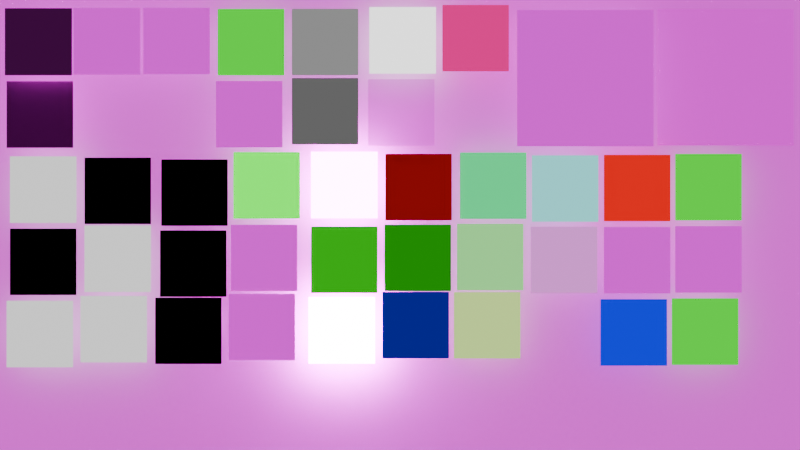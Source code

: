 # Source: PhotoSlide01_4.3.2.blend  (saved by Blender 4.3.34; exported with 4.5.12 LTS)
import bpy
from mathutils import Matrix  # noqa: F401  (used for matrix-valued properties, if any)

bpy.ops.wm.read_factory_settings(use_empty=True)
scene = bpy.context.scene
scene.name = 'Scene'

# ---- collections
col_collection = bpy.data.collections.new('Collection'); scene.collection.children.link(col_collection)

# ---- images (referenced by path relative to the original .blend; pixels are not part of the script)
import os
ASSET_DIR = os.environ.get("B2B_ASSET_DIR", "")  # directory of the original .blend (textures are referenced by path, not embedded)
HERE = os.path.dirname(os.path.abspath(__file__))  # packed textures are extracted next to this script under _unpacked/

def load_image(name, relpath, width, height, colorspace="sRGB"):
    """Load a texture the original file referenced (path relative to the .blend, or extracted next to this script)."""
    p = next((c for c in (os.path.join(HERE, relpath), os.path.join(ASSET_DIR, relpath)) if relpath and os.path.exists(c)), "")
    if p:
        img = bpy.data.images.load(p, check_existing=True)
        img.name = name
    else:  # same state as the original file: an image datablock whose file is absent (Cycles renders it pink)
        img = bpy.data.images.new(name, width, height)
        img.source = "FILE"
        img.filepath = "//" + (relpath or name)
    img.colorspace_settings.name = colorspace
    return img
img_cinematic_sub_bass_png = load_image('Cinematic-Sub-Bass.png', 'Cinematic-Sub-Bass.png', 1024, 1024, 'sRGB')
img_cinematic_sub_bass_png_001 = load_image('Cinematic-Sub-Bass.png.001', 'Cinematic-Sub-Bass.png', 1024, 1024, 'sRGB')
img_cinematic_sub_bass_png_002 = load_image('Cinematic-Sub-Bass.png.002', 'Cinematic-Sub-Bass.png', 1024, 1024, 'sRGB')
img_cinematic_sub_bass_png_003 = load_image('Cinematic-Sub-Bass.png.003', 'Cinematic-Sub-Bass.png', 1024, 1024, 'sRGB')
img_cinematic_sub_bass_png_004 = load_image('Cinematic-Sub-Bass.png.004', 'Cinematic-Sub-Bass.png', 1024, 1024, 'sRGB')
img_cinematic_sub_bass_png_005 = load_image('Cinematic-Sub-Bass.png.005', 'Cinematic-Sub-Bass.png', 1024, 1024, 'sRGB')
img_cinematic_sub_bass_png_006 = load_image('Cinematic-Sub-Bass.png.006', 'Cinematic-Sub-Bass.png', 1024, 1024, 'sRGB')
img_cinematic_sub_bass_png_007 = load_image('Cinematic-Sub-Bass.png.007', 'Cinematic-Sub-Bass.png', 1024, 1024, 'sRGB')
img_cinematic_sub_bass_png_008 = load_image('Cinematic-Sub-Bass.png.008', 'Cinematic-Sub-Bass.png', 1024, 1024, 'sRGB')
img_cinematic_sub_bass_png_009 = load_image('Cinematic-Sub-Bass.png.009', 'Cinematic-Sub-Bass.png', 1024, 1024, 'sRGB')
img_cinematic_sub_bass_png_010 = load_image('Cinematic-Sub-Bass.png.010', 'Cinematic-Sub-Bass.png', 1024, 1024, 'sRGB')
img_cinematic_sub_bass_png_011 = load_image('Cinematic-Sub-Bass.png.011', 'Cinematic-Sub-Bass.png', 1024, 1024, 'sRGB')
img_cinematic_sub_bass_png_012 = load_image('Cinematic-Sub-Bass.png.012', 'Cinematic-Sub-Bass.png', 1024, 1024, 'sRGB')
img_cinematic_sub_bass_png_013 = load_image('Cinematic-Sub-Bass.png.013', 'Cinematic-Sub-Bass.png', 1024, 1024, 'sRGB')
img_cinematic_sub_bass_png_014 = load_image('Cinematic-Sub-Bass.png.014', 'Cinematic-Sub-Bass.png', 1024, 1024, 'sRGB')
img_cinematic_sub_bass_png_015 = load_image('Cinematic-Sub-Bass.png.015', 'Cinematic-Sub-Bass.png', 1024, 1024, 'sRGB')
img_cinematic_sub_bass_png_016 = load_image('Cinematic-Sub-Bass.png.016', 'Cinematic-Sub-Bass.png', 1024, 1024, 'sRGB')
img_cinematic_sub_bass_png_017 = load_image('Cinematic-Sub-Bass.png.017', 'Cinematic-Sub-Bass.png', 1024, 1024, 'sRGB')
img_cinematic_sub_bass_png_018 = load_image('Cinematic-Sub-Bass.png.018', 'Cinematic-Sub-Bass.png', 1024, 1024, 'sRGB')
img_cinematic_sub_bass_png_019 = load_image('Cinematic-Sub-Bass.png.019', 'Cinematic-Sub-Bass.png', 1024, 1024, 'sRGB')
img_cinematic_sub_bass_png_020 = load_image('Cinematic-Sub-Bass.png.020', 'Cinematic-Sub-Bass.png', 1024, 1024, 'sRGB')
img_cinematic_sub_bass_png_021 = load_image('Cinematic-Sub-Bass.png.021', 'Cinematic-Sub-Bass.png', 1024, 1024, 'sRGB')
img_cinematic_sub_bass_png_022 = load_image('Cinematic-Sub-Bass.png.022', 'Cinematic-Sub-Bass.png', 1024, 1024, 'sRGB')
img_cinematic_sub_bass_png_023 = load_image('Cinematic-Sub-Bass.png.023', 'Cinematic-Sub-Bass.png', 1024, 1024, 'sRGB')
img_cinematic_sub_bass_png_024 = load_image('Cinematic-Sub-Bass.png.024', 'Cinematic-Sub-Bass.png', 1024, 1024, 'sRGB')
img_cinematic_sub_bass_png_025 = load_image('Cinematic-Sub-Bass.png.025', 'Cinematic-Sub-Bass.png', 1024, 1024, 'sRGB')
img_cinematic_sub_bass_png_026 = load_image('Cinematic-Sub-Bass.png.026', 'Cinematic-Sub-Bass.png', 1024, 1024, 'sRGB')
img_cinematic_sub_bass_png_027 = load_image('Cinematic-Sub-Bass.png.027', 'Cinematic-Sub-Bass.png', 1024, 1024, 'sRGB')
img_cinematic_sub_bass_png_028 = load_image('Cinematic-Sub-Bass.png.028', 'Cinematic-Sub-Bass.png', 1024, 1024, 'sRGB')
img_cinematic_sub_bass_png_029 = load_image('Cinematic-Sub-Bass.png.029', 'Cinematic-Sub-Bass.png', 1024, 1024, 'sRGB')
img_cinematic_sub_bass_png_030 = load_image('Cinematic-Sub-Bass.png.030', 'Cinematic-Sub-Bass.png', 1024, 1024, 'sRGB')
img_cinematic_sub_bass_png_031 = load_image('Cinematic-Sub-Bass.png.031', 'Cinematic-Sub-Bass.png', 1024, 1024, 'sRGB')
img_cinematic_sub_bass_png_032 = load_image('Cinematic-Sub-Bass.png.032', 'Cinematic-Sub-Bass.png', 1024, 1024, 'sRGB')
img_cinematic_sub_bass_png_033 = load_image('Cinematic-Sub-Bass.png.033', 'Cinematic-Sub-Bass.png', 1024, 1024, 'sRGB')
img_cinematic_sub_bass_png_034 = load_image('Cinematic-Sub-Bass.png.034', 'Cinematic-Sub-Bass.png', 1024, 1024, 'sRGB')
img_cinematic_sub_bass_png_035 = load_image('Cinematic-Sub-Bass.png.035', 'Cinematic-Sub-Bass.png', 1024, 1024, 'sRGB')
img_cinematic_sub_bass_png_036 = load_image('Cinematic-Sub-Bass.png.036', 'Cinematic-Sub-Bass.png', 1024, 1024, 'sRGB')
img_cinematic_sub_bass_png_037 = load_image('Cinematic-Sub-Bass.png.037', 'Cinematic-Sub-Bass.png', 1024, 1024, 'Khronos PBR Neutral sRGB')
img_cinematic_sub_bass_png_038 = load_image('Cinematic-Sub-Bass.png.038', 'Cinematic-Sub-Bass.png', 1024, 1024, 'sRGB')
img_cinematic_sub_bass_png_039 = load_image('Cinematic-Sub-Bass.png.039', 'Cinematic-Sub-Bass.png', 1024, 1024, 'sRGB')
img_cinematic_sub_bass_png_040 = load_image('Cinematic-Sub-Bass.png.040', 'Cinematic-Sub-Bass.png', 1024, 1024, 'sRGB')
img_rgb_png = load_image('rgb.png', 'rgb.png', 1024, 1024, 'sRGB')

# ---- materials (node trees are filled in below, after node groups)
mat_material_004 = bpy.data.materials.new('Material.004')
mat_material_001 = bpy.data.materials.new('Material.001')
mat_material_002 = bpy.data.materials.new('Material.002')
mat_material_003 = bpy.data.materials.new('Material.003')
mat_material_005 = bpy.data.materials.new('Material.005')
mat_material_006 = bpy.data.materials.new('Material.006')
mat_material_007 = bpy.data.materials.new('Material.007')
mat_material_008 = bpy.data.materials.new('Material.008')
mat_material_009 = bpy.data.materials.new('Material.009')
mat_material_010 = bpy.data.materials.new('Material.010')
mat_material_011 = bpy.data.materials.new('Material.011')
mat_material_012 = bpy.data.materials.new('Material.012')
mat_slide_position_in_pixel__positive_only = bpy.data.materials.new('Slide position in pixel [Positive only]')
mat_material_014 = bpy.data.materials.new('Material.014')
mat_material_015 = bpy.data.materials.new('Material.015')
mat_slide_position_in_pixel__positive_only__001 = bpy.data.materials.new('Slide position in pixel [Positive only].001')
mat_material_013 = bpy.data.materials.new('Material.013')
mat_material_016 = bpy.data.materials.new('Material.016')
mat_material_017 = bpy.data.materials.new('Material.017')
mat_material_018 = bpy.data.materials.new('Material.018')
mat_material_019 = bpy.data.materials.new('Material.019')
mat_material_020 = bpy.data.materials.new('Material.020')
mat_material_021 = bpy.data.materials.new('Material.021')
mat_material_022 = bpy.data.materials.new('Material.022')
mat_material_023 = bpy.data.materials.new('Material.023')
mat_material_024 = bpy.data.materials.new('Material.024')
mat_material_025 = bpy.data.materials.new('Material.025')
mat_material_026 = bpy.data.materials.new('Material.026')
mat_material_027 = bpy.data.materials.new('Material.027')
mat_material_028 = bpy.data.materials.new('Material.028')
mat_material_029 = bpy.data.materials.new('Material.029')
mat_material_030 = bpy.data.materials.new('Material.030')
mat_material_031 = bpy.data.materials.new('Material.031')
mat_material_032 = bpy.data.materials.new('Material.032')
mat_material_033 = bpy.data.materials.new('Material.033')
mat_material_034 = bpy.data.materials.new('Material.034')
mat_material_035 = bpy.data.materials.new('Material.035')
mat_material_036 = bpy.data.materials.new('Material.036')
mat_material_037 = bpy.data.materials.new('Material.037')
mat_material_038 = bpy.data.materials.new('Material.038')
mat_material_039 = bpy.data.materials.new('Material.039')
mat_material_040 = bpy.data.materials.new('Material.040')
mat_material_041 = bpy.data.materials.new('Material.041')

# ---- material node trees
mat_material_004.use_nodes = True; mat_material_004.node_tree.nodes.clear()
_N = mat_material_004.node_tree.nodes; _L = mat_material_004.node_tree.links
n0 = _N.new('ShaderNodeBsdfPrincipled'); n0.name = 'Principled BSDF'; n0.location = (-296, 488)
n0.inputs[27].default_value = (1.0, 0.0, 0.9638, 1.0)
n0.inputs[28].default_value = 1.0
n1 = _N.new('ShaderNodeOutputMaterial'); n1.name = 'Material Output'; n1.location = (-6, 488)
_L.new(n0.outputs[0], n1.inputs[0])
n1.is_active_output = True
mat_material_001.use_nodes = True; mat_material_001.node_tree.nodes.clear()
_N = mat_material_001.node_tree.nodes; _L = mat_material_001.node_tree.links
n0 = _N.new('ShaderNodeOutputMaterial'); n0.name = 'Material Output'; n0.location = (167, 307)
n1 = _N.new('ShaderNodeTexImage'); n1.name = 'Image Texture'; n1.location = (-392, 335)
n1.image = img_cinematic_sub_bass_png
n2 = _N.new('ShaderNodeEmission'); n2.name = 'Emission'; n2.location = (-44, 299)
_L.new(n1.outputs[0], n2.inputs[0])
_L.new(n2.outputs[0], n0.inputs[0])
n0.is_active_output = True
mat_material_002.use_nodes = True; mat_material_002.node_tree.nodes.clear()
_N = mat_material_002.node_tree.nodes; _L = mat_material_002.node_tree.links
n0 = _N.new('ShaderNodeBsdfPrincipled'); n0.name = 'Principled BSDF'; n0.location = (10, 300)
n1 = _N.new('ShaderNodeOutputMaterial'); n1.name = 'Material Output'; n1.location = (300, 300)
n2 = _N.new('ShaderNodeTexImage'); n2.name = 'Image Texture'; n2.location = (-430, 272)
n2.image = img_cinematic_sub_bass_png_001
_L.new(n0.outputs[0], n1.inputs[0])
_L.new(n2.outputs[1], n0.inputs[4])
_L.new(n2.outputs[0], n0.inputs[0])
n1.is_active_output = True
mat_material_003.use_nodes = True; mat_material_003.node_tree.nodes.clear()
_N = mat_material_003.node_tree.nodes; _L = mat_material_003.node_tree.links
n0 = _N.new('ShaderNodeOutputMaterial'); n0.name = 'Material Output'; n0.location = (120, 297)
n1 = _N.new('ShaderNodeBackground'); n1.name = 'Background'; n1.location = (-130, 350)
n2 = _N.new('ShaderNodeTexImage'); n2.name = 'Image Texture'; n2.location = (-457, 341)
n2.image = img_cinematic_sub_bass_png_002
_L.new(n1.outputs[0], n0.inputs[0])
_L.new(n2.outputs[0], n1.inputs[0])
n0.is_active_output = True
mat_material_005.use_nodes = True; mat_material_005.node_tree.nodes.clear()
_N = mat_material_005.node_tree.nodes; _L = mat_material_005.node_tree.links
n0 = _N.new('ShaderNodeOutputMaterial'); n0.name = 'Material Output'; n0.location = (177, 411)
n1 = _N.new('ShaderNodeTexImage'); n1.name = 'Image Texture'; n1.location = (-566, 376)
n1.image = img_cinematic_sub_bass_png_003
n2 = _N.new('ShaderNodeMixShader'); n2.name = 'Mix Shader'; n2.location = (-26, 480)
n2.inputs[0].default_value = 1.0
n3 = _N.new('ShaderNodeBsdfTransparent'); n3.name = 'Transparent BSDF'; n3.location = (-260, 501)
n4 = _N.new('ShaderNodeBsdfDiffuse'); n4.name = 'Diffuse BSDF'; n4.location = (-212, 299)
_L.new(n1.outputs[0], n4.inputs[0])
_L.new(n3.outputs[0], n2.inputs[1])
_L.new(n4.outputs[0], n2.inputs[2])
_L.new(n4.outputs[0], n0.inputs[0])
n0.is_active_output = True
mat_material_006.use_nodes = True; mat_material_006.node_tree.nodes.clear()
_N = mat_material_006.node_tree.nodes; _L = mat_material_006.node_tree.links
n0 = _N.new('ShaderNodeOutputMaterial'); n0.name = 'Material Output'; n0.location = (177, 411)
n1 = _N.new('ShaderNodeTexImage'); n1.name = 'Image Texture'; n1.location = (-377, 383)
n1.image = img_cinematic_sub_bass_png_004
n2 = _N.new('ShaderNodeInvert'); n2.name = 'Invert Color'; n2.location = (-9, 400)
_L.new(n1.outputs[0], n2.inputs[1])
_L.new(n2.outputs[0], n0.inputs[0])
n0.is_active_output = True
mat_material_007.use_nodes = True; mat_material_007.node_tree.nodes.clear()
_N = mat_material_007.node_tree.nodes; _L = mat_material_007.node_tree.links
n0 = _N.new('ShaderNodeOutputMaterial'); n0.name = 'Material Output'; n0.location = (177, 411)
n1 = _N.new('ShaderNodeTexImage'); n1.name = 'Image Texture'; n1.location = (-566, 376)
n1.image = img_cinematic_sub_bass_png_005
n2 = _N.new('ShaderNodeGamma'); n2.name = 'Gamma'; n2.location = (-144, 318)
n2.inputs[1].default_value = 10.0
_L.new(n1.outputs[0], n2.inputs[0])
_L.new(n2.outputs[0], n0.inputs[0])
n0.is_active_output = True
mat_material_008.use_nodes = True; mat_material_008.node_tree.nodes.clear()
_N = mat_material_008.node_tree.nodes; _L = mat_material_008.node_tree.links
n0 = _N.new('ShaderNodeOutputMaterial'); n0.name = 'Material Output'; n0.location = (177, 411)
n1 = _N.new('ShaderNodeTexImage'); n1.name = 'Image Texture'; n1.location = (-566, 376)
n1.image = img_cinematic_sub_bass_png_006
n2 = _N.new('ShaderNodeHueSaturation'); n2.name = 'Hue/Saturation/Value'; n2.location = (-157, 293)
n2.inputs[0].default_value = 1.0
n2.inputs[1].default_value = 2.0
n2.inputs[2].default_value = 2.0
_L.new(n1.outputs[0], n2.inputs[4])
_L.new(n2.outputs[0], n0.inputs[0])
n0.is_active_output = True
mat_material_009.use_nodes = True; mat_material_009.node_tree.nodes.clear()
_N = mat_material_009.node_tree.nodes; _L = mat_material_009.node_tree.links
n0 = _N.new('ShaderNodeOutputMaterial'); n0.name = 'Material Output'; n0.location = (177, 411)
n1 = _N.new('ShaderNodeTexImage'); n1.name = 'Image Texture'; n1.location = (-566, 376)
n1.image = img_cinematic_sub_bass_png_007
n2 = _N.new('ShaderNodeRGBCurve'); n2.name = 'RGB Curves'; n2.location = (-222, 355)
_c = n2.mapping.curves[3]
while len(_c.points) > 2: _c.points.remove(_c.points[-1])
_c.points[0].location = (0.0, 0.0); _c.points[0].handle_type = 'AUTO'
_c.points[1].location = (0.24091, 0.8); _c.points[1].handle_type = 'AUTO'
_p = _c.points.new(1.0, 1.0); _p.handle_type = 'AUTO'
n2.mapping.update()
_L.new(n1.outputs[0], n2.inputs[1])
_L.new(n2.outputs[0], n0.inputs[0])
n0.is_active_output = True
mat_material_010.use_nodes = True; mat_material_010.node_tree.nodes.clear()
_N = mat_material_010.node_tree.nodes; _L = mat_material_010.node_tree.links
n0 = _N.new('ShaderNodeOutputMaterial'); n0.name = 'Material Output'; n0.location = (177, 411)
n1 = _N.new('ShaderNodeTexImage'); n1.name = 'Image Texture'; n1.location = (-566, 376)
n1.image = img_cinematic_sub_bass_png_008
n2 = _N.new('ShaderNodeRGBCurve'); n2.name = 'RGB Curves'; n2.location = (-222, 355)
_c = n2.mapping.curves[3]
while len(_c.points) > 2: _c.points.remove(_c.points[-1])
_c.points[0].location = (0.0, 0.0); _c.points[0].handle_type = 'AUTO'
_c.points[1].location = (0.76364, 0.26875); _c.points[1].handle_type = 'AUTO'
_p = _c.points.new(1.0, 1.0); _p.handle_type = 'AUTO'
n2.mapping.update()
_L.new(n1.outputs[0], n2.inputs[1])
_L.new(n2.outputs[0], n0.inputs[0])
n0.is_active_output = True
mat_material_011.use_nodes = True; mat_material_011.node_tree.nodes.clear()
_N = mat_material_011.node_tree.nodes; _L = mat_material_011.node_tree.links
n0 = _N.new('ShaderNodeOutputMaterial'); n0.name = 'Material Output'; n0.location = (177, 411)
n1 = _N.new('ShaderNodeTexImage'); n1.name = 'Image Texture'; n1.location = (-566, 376)
n1.image = img_cinematic_sub_bass_png_009
n2 = _N.new('ShaderNodeMixShader'); n2.name = 'Mix Shader'; n2.location = (46, 488)
n2.inputs[0].default_value = 1.0
n3 = _N.new('ShaderNodeBsdfTransparent'); n3.name = 'Transparent BSDF'; n3.location = (-260, 501)
n4 = _N.new('ShaderNodeBrightContrast'); n4.name = 'Brightness/Contrast'; n4.location = (-166, 313)
n4.inputs[2].default_value = -2.0
_L.new(n3.outputs[0], n2.inputs[1])
_L.new(n1.outputs[0], n4.inputs[1])
_L.new(n4.outputs[0], n0.inputs[0])
n0.is_active_output = True
mat_material_012.use_nodes = True; mat_material_012.node_tree.nodes.clear()
_N = mat_material_012.node_tree.nodes; _L = mat_material_012.node_tree.links
n0 = _N.new('ShaderNodeOutputMaterial'); n0.name = 'Material Output'; n0.location = (177, 411)
n1 = _N.new('ShaderNodeTexImage'); n1.name = 'Image Texture'; n1.location = (-566, 376)
n1.image = img_cinematic_sub_bass_png_010
n2 = _N.new('ShaderNodeBrightContrast'); n2.name = 'Brightness/Contrast'; n2.location = (-166, 313)
n2.inputs[2].default_value = -2.3
_L.new(n1.outputs[0], n2.inputs[1])
_L.new(n2.outputs[0], n0.inputs[0])
n0.is_active_output = True
mat_slide_position_in_pixel__positive_only.use_nodes = True; mat_slide_position_in_pixel__positive_only.node_tree.nodes.clear()
_N = mat_slide_position_in_pixel__positive_only.node_tree.nodes; _L = mat_slide_position_in_pixel__positive_only.node_tree.links
n0 = _N.new('ShaderNodeOutputMaterial'); n0.name = 'Material Output'; n0.location = (177, 411)
n1 = _N.new('ShaderNodeTexImage'); n1.name = 'Image Texture'; n1.location = (-566, 376)
n1.image = img_cinematic_sub_bass_png_011
n2 = _N.new('ShaderNodeBrightContrast'); n2.name = 'Brightness/Contrast'; n2.location = (-166, 313)
n2.inputs[1].default_value = -0.5
n2.inputs[2].default_value = 100.0
_L.new(n2.outputs[0], n0.inputs[0])
_L.new(n1.outputs[0], n2.inputs[0])
n0.is_active_output = True
mat_material_014.use_nodes = True; mat_material_014.node_tree.nodes.clear()
_N = mat_material_014.node_tree.nodes; _L = mat_material_014.node_tree.links
n0 = _N.new('ShaderNodeOutputMaterial'); n0.name = 'Material Output'; n0.location = (177, 411)
n1 = _N.new('ShaderNodeTexImage'); n1.name = 'Image Texture'; n1.location = (-566, 376)
n1.image = img_cinematic_sub_bass_png_012
n2 = _N.new('ShaderNodeHueSaturation'); n2.name = 'Hue/Saturation/Value'; n2.location = (-89, 344)
n2.inputs[0].default_value = 0.0
n2.inputs[1].default_value = 0.0
n2.inputs[2].default_value = 2.0
_L.new(n2.outputs[0], n0.inputs[0])
_L.new(n1.outputs[0], n2.inputs[4])
n0.is_active_output = True
mat_material_015.use_nodes = True; mat_material_015.node_tree.nodes.clear()
_N = mat_material_015.node_tree.nodes; _L = mat_material_015.node_tree.links
n0 = _N.new('ShaderNodeOutputMaterial'); n0.name = 'Material Output'; n0.location = (177, 411)
n1 = _N.new('ShaderNodeTexImage'); n1.name = 'Image Texture'; n1.location = (-566, 376)
n1.image = img_cinematic_sub_bass_png_013
n2 = _N.new('ShaderNodeBrightContrast'); n2.name = 'Brightness/Contrast'; n2.location = (-166, 313)
n2.inputs[1].default_value = -0.5
n2.inputs[2].default_value = -2.0
_L.new(n2.outputs[0], n0.inputs[0])
_L.new(n1.outputs[0], n2.inputs[0])
n0.is_active_output = True
mat_slide_position_in_pixel__positive_only__001.use_nodes = True; mat_slide_position_in_pixel__positive_only__001.node_tree.nodes.clear()
_N = mat_slide_position_in_pixel__positive_only__001.node_tree.nodes; _L = mat_slide_position_in_pixel__positive_only__001.node_tree.links
n0 = _N.new('ShaderNodeOutputMaterial'); n0.name = 'Material Output'; n0.location = (177, 411)
n1 = _N.new('ShaderNodeTexImage'); n1.name = 'Image Texture'; n1.location = (-566, 376)
n1.image = img_cinematic_sub_bass_png_014
n2 = _N.new('ShaderNodeBrightContrast'); n2.name = 'Brightness/Contrast'; n2.location = (-166, 313)
n2.inputs[1].default_value = 48.0
n2.inputs[2].default_value = 100.0
_L.new(n2.outputs[0], n0.inputs[0])
_L.new(n1.outputs[0], n2.inputs[0])
n0.is_active_output = True
mat_material_013.use_nodes = True; mat_material_013.node_tree.nodes.clear()
_N = mat_material_013.node_tree.nodes; _L = mat_material_013.node_tree.links
n0 = _N.new('ShaderNodeOutputMaterial'); n0.name = 'Material Output'; n0.location = (177, 411)
n1 = _N.new('ShaderNodeTexImage'); n1.name = 'Image Texture'; n1.location = (-504, 453)
n1.image = img_cinematic_sub_bass_png_015
n2 = _N.new('ShaderNodeCombineColor'); n2.name = 'Combine Color'; n2.location = (-195, 480)
n3 = _N.new('ShaderNodeEmission'); n3.name = 'Emission'; n3.location = (-1, 509)
_L.new(n2.outputs[0], n3.inputs[0])
_L.new(n1.outputs[0], n2.inputs[0])
_L.new(n3.outputs[0], n0.inputs[0])
n0.is_active_output = True
mat_material_016.use_nodes = True; mat_material_016.node_tree.nodes.clear()
_N = mat_material_016.node_tree.nodes; _L = mat_material_016.node_tree.links
n0 = _N.new('ShaderNodeOutputMaterial'); n0.name = 'Material Output'; n0.location = (177, 411)
n1 = _N.new('ShaderNodeTexImage'); n1.name = 'Image Texture'; n1.location = (-566, 376)
n1.image = img_cinematic_sub_bass_png_016
n2 = _N.new('ShaderNodeBsdfTransparent'); n2.name = 'Transparent BSDF'; n2.location = (-260, 501)
n3 = _N.new('ShaderNodeMixShader'); n3.name = 'Mix Shader.001'; n3.location = (-77, 398)
_L.new(n2.outputs[0], n3.inputs[1])
_L.new(n1.outputs[0], n3.inputs[2])
_L.new(n3.outputs[0], n0.inputs[0])
n0.is_active_output = True
mat_material_017.use_nodes = True; mat_material_017.node_tree.nodes.clear()
_N = mat_material_017.node_tree.nodes; _L = mat_material_017.node_tree.links
n0 = _N.new('ShaderNodeOutputMaterial'); n0.name = 'Material Output'; n0.location = (177, 411)
n1 = _N.new('ShaderNodeTexImage'); n1.name = 'Image Texture'; n1.location = (-566, 376)
n1.image = img_cinematic_sub_bass_png_017
n2 = _N.new('ShaderNodeCombineColor'); n2.name = 'Combine Color'; n2.location = (-249, 356)
n2.inputs[1].default_value = 1.0
n2.inputs[2].default_value = 1.0
n3 = _N.new('ShaderNodeEmission'); n3.name = 'Emission'; n3.location = (-34, 342)
_L.new(n1.outputs[0], n2.inputs[0])
_L.new(n3.outputs[0], n0.inputs[0])
_L.new(n2.outputs[0], n3.inputs[0])
n0.is_active_output = True
mat_material_018.use_nodes = True; mat_material_018.node_tree.nodes.clear()
_N = mat_material_018.node_tree.nodes; _L = mat_material_018.node_tree.links
n0 = _N.new('ShaderNodeOutputMaterial'); n0.name = 'Material Output'; n0.location = (177, 411)
n1 = _N.new('ShaderNodeTexImage'); n1.name = 'Image Texture'; n1.location = (-504, 453)
n1.image = img_cinematic_sub_bass_png_018
n2 = _N.new('ShaderNodeCombineColor'); n2.name = 'Combine Color'; n2.location = (-195, 480)
n3 = _N.new('ShaderNodeEmission'); n3.name = 'Emission'; n3.location = (-1, 509)
_L.new(n2.outputs[0], n3.inputs[0])
_L.new(n3.outputs[0], n0.inputs[0])
_L.new(n1.outputs[0], n2.inputs[1])
n0.is_active_output = True
mat_material_019.use_nodes = True; mat_material_019.node_tree.nodes.clear()
_N = mat_material_019.node_tree.nodes; _L = mat_material_019.node_tree.links
n0 = _N.new('ShaderNodeOutputMaterial'); n0.name = 'Material Output'; n0.location = (177, 411)
n1 = _N.new('ShaderNodeTexImage'); n1.name = 'Image Texture'; n1.location = (-504, 453)
n1.image = img_cinematic_sub_bass_png_019
n2 = _N.new('ShaderNodeCombineColor'); n2.name = 'Combine Color'; n2.location = (-195, 480)
n3 = _N.new('ShaderNodeEmission'); n3.name = 'Emission'; n3.location = (-1, 509)
_L.new(n2.outputs[0], n3.inputs[0])
_L.new(n3.outputs[0], n0.inputs[0])
_L.new(n1.outputs[0], n2.inputs[2])
n0.is_active_output = True
mat_material_020.use_nodes = True; mat_material_020.node_tree.nodes.clear()
_N = mat_material_020.node_tree.nodes; _L = mat_material_020.node_tree.links
n0 = _N.new('ShaderNodeOutputMaterial'); n0.name = 'Material Output'; n0.location = (177, 411)
n1 = _N.new('ShaderNodeTexImage'); n1.name = 'Image Texture'; n1.location = (-566, 376)
n1.image = img_cinematic_sub_bass_png_020
n2 = _N.new('ShaderNodeCombineColor'); n2.name = 'Combine Color'; n2.location = (-249, 356)
n2.inputs[0].default_value = 1.0
n2.inputs[2].default_value = 1.0
n3 = _N.new('ShaderNodeEmission'); n3.name = 'Emission'; n3.location = (-34, 342)
n4 = _N.new('ShaderNodeBsdfTransparent'); n4.name = 'Transparent BSDF'; n4.location = (-212, 177)
n5 = _N.new('ShaderNodeMixShader'); n5.name = 'Mix Shader'; n5.location = (18, 211)
_L.new(n3.outputs[0], n0.inputs[0])
_L.new(n2.outputs[0], n3.inputs[0])
_L.new(n1.outputs[0], n2.inputs[1])
n0.is_active_output = True
mat_material_021.use_nodes = True; mat_material_021.node_tree.nodes.clear()
_N = mat_material_021.node_tree.nodes; _L = mat_material_021.node_tree.links
n0 = _N.new('ShaderNodeOutputMaterial'); n0.name = 'Material Output'; n0.location = (177, 411)
n1 = _N.new('ShaderNodeTexImage'); n1.name = 'Image Texture'; n1.location = (-566, 376)
n1.image = img_cinematic_sub_bass_png_021
n2 = _N.new('ShaderNodeCombineColor'); n2.name = 'Combine Color'; n2.location = (-249, 356)
n2.inputs[1].default_value = 1.0
n3 = _N.new('ShaderNodeEmission'); n3.name = 'Emission'; n3.location = (-34, 342)
_L.new(n3.outputs[0], n0.inputs[0])
_L.new(n2.outputs[0], n3.inputs[0])
_L.new(n1.outputs[0], n2.inputs[2])
n0.is_active_output = True
mat_material_022.use_nodes = True; mat_material_022.node_tree.nodes.clear()
_N = mat_material_022.node_tree.nodes; _L = mat_material_022.node_tree.links
n0 = _N.new('ShaderNodeOutputMaterial'); n0.name = 'Material Output'; n0.location = (177, 411)
n1 = _N.new('ShaderNodeTexImage'); n1.name = 'Image Texture'; n1.location = (-566, 376)
n1.image = img_cinematic_sub_bass_png_022
n2 = _N.new('ShaderNodeCombineColor'); n2.name = 'Combine Color'; n2.location = (-249, 356)
n2.inputs[0].default_value = 1.0
n3 = _N.new('ShaderNodeEmission'); n3.name = 'Emission'; n3.location = (-34, 342)
_L.new(n3.outputs[0], n0.inputs[0])
_L.new(n2.outputs[0], n3.inputs[0])
_L.new(n1.outputs[0], n2.inputs[2])
n0.is_active_output = True
mat_material_023.use_nodes = True; mat_material_023.node_tree.nodes.clear()
_N = mat_material_023.node_tree.nodes; _L = mat_material_023.node_tree.links
n0 = _N.new('ShaderNodeOutputMaterial'); n0.name = 'Material Output'; n0.location = (177, 411)
n1 = _N.new('ShaderNodeTexImage'); n1.name = 'Image Texture'; n1.location = (-566, 376)
n1.image = img_cinematic_sub_bass_png_023
n2 = _N.new('ShaderNodeCombineColor'); n2.name = 'Combine Color'; n2.location = (-249, 356)
n2.inputs[0].default_value = 0.3167
n2.inputs[1].default_value = 1.0
n3 = _N.new('ShaderNodeEmission'); n3.name = 'Emission'; n3.location = (-34, 342)
_L.new(n3.outputs[0], n0.inputs[0])
_L.new(n2.outputs[0], n3.inputs[0])
_L.new(n1.outputs[0], n2.inputs[2])
n0.is_active_output = True
mat_material_024.use_nodes = True; mat_material_024.node_tree.nodes.clear()
_N = mat_material_024.node_tree.nodes; _L = mat_material_024.node_tree.links
n0 = _N.new('ShaderNodeOutputMaterial'); n0.name = 'Material Output'; n0.location = (177, 411)
n1 = _N.new('ShaderNodeTexImage'); n1.name = 'Image Texture'; n1.location = (-566, 376)
n1.image = img_cinematic_sub_bass_png_024
n2 = _N.new('ShaderNodeCombineColor'); n2.name = 'Combine Color'; n2.location = (-249, 356)
n2.inputs[0].default_value = 0.675
n2.inputs[1].default_value = 1.0
n3 = _N.new('ShaderNodeEmission'); n3.name = 'Emission'; n3.location = (-34, 342)
_L.new(n3.outputs[0], n0.inputs[0])
_L.new(n2.outputs[0], n3.inputs[0])
_L.new(n1.outputs[0], n2.inputs[2])
n0.is_active_output = True
mat_material_025.use_nodes = True; mat_material_025.node_tree.nodes.clear()
_N = mat_material_025.node_tree.nodes; _L = mat_material_025.node_tree.links
n0 = _N.new('ShaderNodeOutputMaterial'); n0.name = 'Material Output'; n0.location = (177, 411)
n1 = _N.new('ShaderNodeTexImage'); n1.name = 'Image Texture'; n1.location = (-617, 440)
n1.image = img_cinematic_sub_bass_png_025
n2 = _N.new('ShaderNodeSeparateColor'); n2.name = 'Separate Color'; n2.location = (-338, 408)
n3 = _N.new('ShaderNodeEmission'); n3.name = 'Emission'; n3.location = (22, 402)
n4 = _N.new('ShaderNodeCombineColor'); n4.name = 'Combine Color'; n4.location = (-150, 417)
_L.new(n1.outputs[0], n2.inputs[0])
_L.new(n3.outputs[0], n0.inputs[0])
_L.new(n4.outputs[0], n3.inputs[0])
_L.new(n2.outputs[0], n4.inputs[0])
_L.new(n2.outputs[1], n4.inputs[1])
n0.is_active_output = True
mat_material_026.use_nodes = True; mat_material_026.node_tree.nodes.clear()
_N = mat_material_026.node_tree.nodes; _L = mat_material_026.node_tree.links
n0 = _N.new('ShaderNodeOutputMaterial'); n0.name = 'Material Output'; n0.location = (177, 411)
n1 = _N.new('ShaderNodeTexImage'); n1.name = 'Image Texture'; n1.location = (-617, 440)
n1.image = img_cinematic_sub_bass_png_026
n2 = _N.new('ShaderNodeSeparateColor'); n2.name = 'Separate Color'; n2.location = (-338, 408)
n3 = _N.new('ShaderNodeEmission'); n3.name = 'Emission'; n3.location = (22, 402)
n4 = _N.new('ShaderNodeCombineColor'); n4.name = 'Combine Color'; n4.location = (-150, 417)
_L.new(n1.outputs[0], n2.inputs[0])
_L.new(n3.outputs[0], n0.inputs[0])
_L.new(n4.outputs[0], n3.inputs[0])
_L.new(n2.outputs[0], n4.inputs[0])
_L.new(n2.outputs[2], n4.inputs[2])
n0.is_active_output = True
mat_material_027.use_nodes = True; mat_material_027.node_tree.nodes.clear()
_N = mat_material_027.node_tree.nodes; _L = mat_material_027.node_tree.links
n0 = _N.new('ShaderNodeOutputMaterial'); n0.name = 'Material Output'; n0.location = (177, 411)
n1 = _N.new('ShaderNodeTexImage'); n1.name = 'Image Texture'; n1.location = (-617, 440)
n1.image = img_cinematic_sub_bass_png_027
n2 = _N.new('ShaderNodeSeparateColor'); n2.name = 'Separate Color'; n2.location = (-338, 408)
n3 = _N.new('ShaderNodeEmission'); n3.name = 'Emission'; n3.location = (22, 402)
n4 = _N.new('ShaderNodeCombineColor'); n4.name = 'Combine Color'; n4.location = (-150, 417)
_L.new(n1.outputs[0], n2.inputs[0])
_L.new(n3.outputs[0], n0.inputs[0])
_L.new(n4.outputs[0], n3.inputs[0])
_L.new(n2.outputs[1], n4.inputs[1])
_L.new(n2.outputs[2], n4.inputs[2])
n0.is_active_output = True
mat_material_028.use_nodes = True; mat_material_028.node_tree.nodes.clear()
_N = mat_material_028.node_tree.nodes; _L = mat_material_028.node_tree.links
n0 = _N.new('ShaderNodeOutputMaterial'); n0.name = 'Material Output'; n0.location = (177, 411)
n1 = _N.new('ShaderNodeTexImage'); n1.name = 'Image Texture'; n1.location = (-617, 440)
n1.image = img_cinematic_sub_bass_png_028
n2 = _N.new('ShaderNodeSeparateColor'); n2.name = 'Separate Color'; n2.location = (-338, 408)
n3 = _N.new('ShaderNodeEmission'); n3.name = 'Emission'; n3.location = (22, 402)
n4 = _N.new('ShaderNodeCombineColor'); n4.name = 'Combine Color'; n4.location = (-150, 417)
_L.new(n1.outputs[0], n2.inputs[0])
_L.new(n3.outputs[0], n0.inputs[0])
_L.new(n4.outputs[0], n3.inputs[0])
_L.new(n2.outputs[2], n4.inputs[1])
_L.new(n2.outputs[1], n4.inputs[2])
n0.is_active_output = True
mat_material_029.use_nodes = True; mat_material_029.node_tree.nodes.clear()
_N = mat_material_029.node_tree.nodes; _L = mat_material_029.node_tree.links
n0 = _N.new('ShaderNodeOutputMaterial'); n0.name = 'Material Output'; n0.location = (177, 411)
n1 = _N.new('ShaderNodeTexImage'); n1.name = 'Image Texture'; n1.location = (-617, 440)
n1.image = img_cinematic_sub_bass_png_029
n2 = _N.new('ShaderNodeSeparateColor'); n2.name = 'Separate Color'; n2.location = (-338, 408)
n3 = _N.new('ShaderNodeEmission'); n3.name = 'Emission'; n3.location = (22, 402)
n4 = _N.new('ShaderNodeCombineColor'); n4.name = 'Combine Color'; n4.location = (-150, 417)
_L.new(n1.outputs[0], n2.inputs[0])
_L.new(n3.outputs[0], n0.inputs[0])
_L.new(n4.outputs[0], n3.inputs[0])
_L.new(n2.outputs[0], n4.inputs[2])
_L.new(n2.outputs[2], n4.inputs[0])
n0.is_active_output = True
mat_material_030.use_nodes = True; mat_material_030.node_tree.nodes.clear()
_N = mat_material_030.node_tree.nodes; _L = mat_material_030.node_tree.links
n0 = _N.new('ShaderNodeOutputMaterial'); n0.name = 'Material Output'; n0.location = (177, 411)
n1 = _N.new('ShaderNodeTexImage'); n1.name = 'Image Texture'; n1.location = (-617, 440)
n1.image = img_cinematic_sub_bass_png_030
n2 = _N.new('ShaderNodeSeparateColor'); n2.name = 'Separate Color'; n2.location = (-338, 408)
n3 = _N.new('ShaderNodeEmission'); n3.name = 'Emission'; n3.location = (22, 402)
n4 = _N.new('ShaderNodeCombineColor'); n4.name = 'Combine Color'; n4.location = (-150, 417)
_L.new(n1.outputs[0], n2.inputs[0])
_L.new(n3.outputs[0], n0.inputs[0])
_L.new(n4.outputs[0], n3.inputs[0])
_L.new(n2.outputs[0], n4.inputs[1])
_L.new(n2.outputs[1], n4.inputs[0])
n0.is_active_output = True
mat_material_031.use_nodes = True; mat_material_031.node_tree.nodes.clear()
_N = mat_material_031.node_tree.nodes; _L = mat_material_031.node_tree.links
n0 = _N.new('ShaderNodeOutputMaterial'); n0.name = 'Material Output'; n0.location = (177, 411)
n1 = _N.new('ShaderNodeTexImage'); n1.name = 'Image Texture'; n1.location = (-617, 440)
n1.image = img_cinematic_sub_bass_png_031
n2 = _N.new('ShaderNodeSeparateColor'); n2.name = 'Separate Color'; n2.location = (-338, 408)
n3 = _N.new('ShaderNodeEmission'); n3.name = 'Emission'; n3.location = (22, 402)
_L.new(n1.outputs[0], n2.inputs[0])
_L.new(n3.outputs[0], n0.inputs[0])
_L.new(n2.outputs[0], n3.inputs[0])
n0.is_active_output = True
mat_material_032.use_nodes = True; mat_material_032.node_tree.nodes.clear()
_N = mat_material_032.node_tree.nodes; _L = mat_material_032.node_tree.links
n0 = _N.new('ShaderNodeOutputMaterial'); n0.name = 'Material Output'; n0.location = (177, 411)
n1 = _N.new('ShaderNodeTexImage'); n1.name = 'Image Texture'; n1.location = (-617, 440)
n1.image = img_cinematic_sub_bass_png_032
n2 = _N.new('ShaderNodeSeparateColor'); n2.name = 'Separate Color'; n2.location = (-338, 408)
n3 = _N.new('ShaderNodeEmission'); n3.name = 'Emission'; n3.location = (22, 402)
_L.new(n1.outputs[0], n2.inputs[0])
_L.new(n3.outputs[0], n0.inputs[0])
_L.new(n2.outputs[1], n3.inputs[0])
n0.is_active_output = True
mat_material_033.use_nodes = True; mat_material_033.node_tree.nodes.clear()
_N = mat_material_033.node_tree.nodes; _L = mat_material_033.node_tree.links
n0 = _N.new('ShaderNodeOutputMaterial'); n0.name = 'Material Output'; n0.location = (177, 411)
n1 = _N.new('ShaderNodeTexImage'); n1.name = 'Image Texture'; n1.location = (-617, 440)
n1.image = img_cinematic_sub_bass_png_033
n2 = _N.new('ShaderNodeSeparateColor'); n2.name = 'Separate Color'; n2.location = (-338, 408)
n3 = _N.new('ShaderNodeEmission'); n3.name = 'Emission'; n3.location = (22, 402)
_L.new(n1.outputs[0], n2.inputs[0])
_L.new(n3.outputs[0], n0.inputs[0])
_L.new(n2.outputs[2], n3.inputs[0])
n0.is_active_output = True
mat_material_034.use_nodes = True; mat_material_034.node_tree.nodes.clear()
_N = mat_material_034.node_tree.nodes; _L = mat_material_034.node_tree.links
n0 = _N.new('ShaderNodeOutputMaterial'); n0.name = 'Material Output'; n0.location = (177, 411)
n1 = _N.new('ShaderNodeTexImage'); n1.name = 'Image Texture'; n1.location = (-617, 440)
n1.image = img_cinematic_sub_bass_png_034
n2 = _N.new('ShaderNodeSeparateColor'); n2.name = 'Separate Color'; n2.location = (-338, 408)
n3 = _N.new('ShaderNodeEmission'); n3.name = 'Emission'; n3.location = (22, 402)
_L.new(n1.outputs[0], n2.inputs[0])
_L.new(n3.outputs[0], n0.inputs[0])
_L.new(n2.outputs[0], n3.inputs[1])
_L.new(n2.outputs[1], n3.inputs[0])
n0.is_active_output = True
mat_material_035.use_nodes = True; mat_material_035.node_tree.nodes.clear()
_N = mat_material_035.node_tree.nodes; _L = mat_material_035.node_tree.links
n0 = _N.new('ShaderNodeOutputMaterial'); n0.name = 'Material Output'; n0.location = (177, 411)
n1 = _N.new('ShaderNodeTexImage'); n1.name = 'Image Texture'; n1.location = (-617, 440)
n1.image = img_cinematic_sub_bass_png_035
n2 = _N.new('ShaderNodeSeparateColor'); n2.name = 'Separate Color'; n2.location = (-338, 408)
n3 = _N.new('ShaderNodeEmission'); n3.name = 'Emission'; n3.location = (22, 402)
_L.new(n1.outputs[0], n2.inputs[0])
_L.new(n3.outputs[0], n0.inputs[0])
_L.new(n2.outputs[0], n3.inputs[1])
_L.new(n2.outputs[2], n3.inputs[0])
n0.is_active_output = True
mat_material_036.use_nodes = True; mat_material_036.node_tree.nodes.clear()
_N = mat_material_036.node_tree.nodes; _L = mat_material_036.node_tree.links
n0 = _N.new('ShaderNodeOutputMaterial'); n0.name = 'Material Output'; n0.location = (177, 411)
n1 = _N.new('ShaderNodeTexImage'); n1.name = 'Image Texture'; n1.location = (-617, 440)
n1.image = img_cinematic_sub_bass_png_036
n2 = _N.new('ShaderNodeSeparateColor'); n2.name = 'Separate Color'; n2.location = (-338, 408)
n3 = _N.new('ShaderNodeEmission'); n3.name = 'Emission'; n3.location = (22, 402)
_L.new(n1.outputs[0], n2.inputs[0])
_L.new(n3.outputs[0], n0.inputs[0])
_L.new(n2.outputs[0], n3.inputs[0])
_L.new(n2.outputs[2], n3.inputs[1])
n0.is_active_output = True
mat_material_037.use_nodes = True; mat_material_037.node_tree.nodes.clear()
_N = mat_material_037.node_tree.nodes; _L = mat_material_037.node_tree.links
n0 = _N.new('ShaderNodeOutputMaterial'); n0.name = 'Material Output'; n0.location = (295, 412)
n1 = _N.new('ShaderNodeTexImage'); n1.name = 'Image Texture'; n1.location = (-731, 389)
n1.image = img_cinematic_sub_bass_png_037
n2 = _N.new('ShaderNodeMixShader'); n2.name = 'Mix Shader.001'; n2.location = (-242, 411)
n2.inputs[0].default_value = 1.0
n3 = _N.new('ShaderNodeShaderToRGB'); n3.name = 'Shader to RGB'; n3.location = (-62, 403)
n4 = _N.new('ShaderNodeBrightContrast'); n4.name = 'Brightness/Contrast'; n4.location = (-436, 390)
n4.inputs[1].default_value = 48.0
n4.inputs[2].default_value = 100.0
n5 = _N.new('ShaderNodeCombineColor'); n5.name = 'Combine Color'; n5.location = (126, 424)
_L.new(n4.outputs[0], n2.inputs[2])
_L.new(n1.outputs[0], n4.inputs[0])
_L.new(n2.outputs[0], n3.inputs[0])
_L.new(n5.outputs[0], n0.inputs[0])
_L.new(n3.outputs[0], n5.inputs[0])
n0.is_active_output = True
mat_material_038.use_nodes = True; mat_material_038.node_tree.nodes.clear()
_N = mat_material_038.node_tree.nodes; _L = mat_material_038.node_tree.links
n0 = _N.new('ShaderNodeOutputMaterial'); n0.name = 'Material Output'; n0.location = (295, 412)
n1 = _N.new('ShaderNodeTexImage'); n1.name = 'Image Texture'; n1.location = (-732, 376)
n1.image = img_cinematic_sub_bass_png_038
n2 = _N.new('ShaderNodeMixShader'); n2.name = 'Mix Shader.001'; n2.location = (-243, 397)
n2.inputs[0].default_value = 1.0
n3 = _N.new('ShaderNodeShaderToRGB'); n3.name = 'Shader to RGB'; n3.location = (-63, 389)
n4 = _N.new('ShaderNodeBrightContrast'); n4.name = 'Brightness/Contrast'; n4.location = (-437, 376)
n4.inputs[1].default_value = 48.0
n4.inputs[2].default_value = 100.0
n5 = _N.new('ShaderNodeCombineColor'); n5.name = 'Combine Color'; n5.location = (114, 413)
_L.new(n4.outputs[0], n2.inputs[2])
_L.new(n1.outputs[0], n4.inputs[0])
_L.new(n2.outputs[0], n3.inputs[0])
_L.new(n5.outputs[0], n0.inputs[0])
_L.new(n3.outputs[0], n5.inputs[1])
n0.is_active_output = True
mat_material_039.use_nodes = True; mat_material_039.node_tree.nodes.clear()
_N = mat_material_039.node_tree.nodes; _L = mat_material_039.node_tree.links
n0 = _N.new('ShaderNodeOutputMaterial'); n0.name = 'Material Output'; n0.location = (295, 412)
n1 = _N.new('ShaderNodeTexImage'); n1.name = 'Image Texture'; n1.location = (-719, 368)
n1.image = img_cinematic_sub_bass_png_039
n2 = _N.new('ShaderNodeMixShader'); n2.name = 'Mix Shader.001'; n2.location = (-229, 390)
n2.inputs[0].default_value = 1.0
n3 = _N.new('ShaderNodeShaderToRGB'); n3.name = 'Shader to RGB'; n3.location = (-50, 381)
n4 = _N.new('ShaderNodeBrightContrast'); n4.name = 'Brightness/Contrast'; n4.location = (-424, 368)
n4.inputs[1].default_value = 48.0
n4.inputs[2].default_value = 100.0
n5 = _N.new('ShaderNodeCombineColor'); n5.name = 'Combine Color'; n5.location = (126, 415)
_L.new(n4.outputs[0], n2.inputs[2])
_L.new(n1.outputs[0], n4.inputs[0])
_L.new(n2.outputs[0], n3.inputs[0])
_L.new(n3.outputs[0], n5.inputs[2])
_L.new(n5.outputs[0], n0.inputs[0])
n0.is_active_output = True
mat_material_040.use_nodes = True; mat_material_040.node_tree.nodes.clear()
_N = mat_material_040.node_tree.nodes; _L = mat_material_040.node_tree.links
n0 = _N.new('ShaderNodeOutputMaterial'); n0.name = 'Material Output'; n0.location = (163, 462)
n1 = _N.new('ShaderNodeTexImage'); n1.name = 'Image Texture'; n1.location = (-352, 445)
n1.image = img_cinematic_sub_bass_png_040
n2 = _N.new('ShaderNodeEmission'); n2.name = 'Emission'; n2.location = (-45, 448)
n3 = _N.new('ShaderNodeTexCoord'); n3.name = 'Texture Coordinate'; n3.location = (-882, 444)
n4 = _N.new('ShaderNodeMapping'); n4.name = 'Mapping'; n4.location = (-618, 380)
n5 = _N.new('ShaderNodeValue'); n5.name = 'Value'; n5.location = (-971, 129)
n5.outputs[0].default_value = 0.5394
n6 = _N.new('ShaderNodeCombineXYZ'); n6.name = 'Combine XYZ'; n6.location = (-791, 178)
_L.new(n3.outputs[2], n4.inputs[0])
_L.new(n6.outputs[0], n4.inputs[1])
_L.new(n5.outputs[0], n6.inputs[0])
_L.new(n4.outputs[0], n1.inputs[0])
_L.new(n1.outputs[0], n2.inputs[0])
_L.new(n2.outputs[0], n0.inputs[0])
n0.is_active_output = True
mat_material_041.use_nodes = True; mat_material_041.node_tree.nodes.clear()
_N = mat_material_041.node_tree.nodes; _L = mat_material_041.node_tree.links
n0 = _N.new('ShaderNodeOutputMaterial'); n0.name = 'Material Output'; n0.location = (177, 411)
n1 = _N.new('ShaderNodeTexImage'); n1.name = 'Image Texture'; n1.location = (-566, 376)
n1.image = img_rgb_png
n2 = _N.new('ShaderNodeEmission'); n2.name = 'Emission'; n2.location = (-267, 258)
n3 = _N.new('ShaderNodeTexCoord'); n3.name = 'Texture Coordinate'; n3.location = (-1096, 375)
n4 = _N.new('ShaderNodeMapping'); n4.name = 'Mapping'; n4.location = (-832, 311)
n5 = _N.new('ShaderNodeValue'); n5.name = 'Value'; n5.location = (-1185, 60)
n5.outputs[0].default_value = 0.5394
n6 = _N.new('ShaderNodeCombineXYZ'); n6.name = 'Combine XYZ'; n6.location = (-1005, 109)
n7 = _N.new('ShaderNodeBsdfTransparent'); n7.name = 'Transparent BSDF'; n7.location = (-280, 490)
n8 = _N.new('ShaderNodeMixShader'); n8.name = 'Mix Shader'; n8.location = (-98, 403)
n8.inputs[0].default_value = 0.0
_L.new(n3.outputs[2], n4.inputs[0])
_L.new(n6.outputs[0], n4.inputs[1])
_L.new(n5.outputs[0], n6.inputs[0])
_L.new(n7.outputs[0], n8.inputs[1])
_L.new(n2.outputs[0], n8.inputs[2])
_L.new(n4.outputs[0], n1.inputs[0])
_L.new(n1.outputs[0], n2.inputs[0])
_L.new(n8.outputs[0], n0.inputs[0])
_L.new(n1.outputs[0], n7.inputs[0])
n0.is_active_output = True

# ---- world
world_world = bpy.data.worlds.new('World'); scene.world = world_world
world_world.use_nodes = True; world_world.node_tree.nodes.clear()
_N = world_world.node_tree.nodes; _L = world_world.node_tree.links
n0 = _N.new('ShaderNodeOutputWorld'); n0.name = 'World Output'; n0.location = (300, 300)
n1 = _N.new('ShaderNodeBackground'); n1.name = 'Background'; n1.location = (10, 300)
n1.inputs[0].default_value = (0.05088, 0.05088, 0.05088, 1.0)
_L.new(n1.outputs[0], n0.inputs[0])
n0.is_active_output = True
world_world.color = (0.05088, 0.05088, 0.05088)
world_world.sun_shadow_jitter_overblur = 0.0

# ---- cameras
cam_camera = bpy.data.cameras.new('Camera')
cam_camera.clip_end = 100.0
cam_camera.ortho_scale = 7.314

# ---- meshes
me_plane_004 = bpy.data.meshes.new('Plane.004')
me_plane_004.from_pydata([(-1.0, -1.0, 0.0), (1.0, -1.0, 0.0), (-1.0, 1.0, 0.0), (1.0, 1.0, 0.0)], [], [(0, 1, 3, 2)])
_uv = me_plane_004.uv_layers.new(name='UVMap')
_uv.uv.foreach_set('vector', [0.0, 0.0, 1.0, 0.0, 1.0, 1.0, 0.0, 1.0])
me_plane_004.materials.append(mat_material_004)
me_plane_004.update()
me_plane = bpy.data.meshes.new('Plane')
me_plane.from_pydata([(-1.0, -1.0, 0.0), (1.0, -1.0, 0.0), (-1.0, 1.0, 0.0), (1.0, 1.0, 0.0)], [], [(0, 1, 3, 2)])
_uv = me_plane.uv_layers.new(name='UVMap')
_uv.uv.foreach_set('vector', [0.0, 0.0, 1.0, 0.0, 1.0, 1.0, 0.0, 1.0])
me_plane.materials.append(mat_material_001)
me_plane.update()
me_plane_001 = bpy.data.meshes.new('Plane.001')
me_plane_001.from_pydata([(-1.0, -1.0, 0.0), (1.0, -1.0, 0.0), (-1.0, 1.0, 0.0), (1.0, 1.0, 0.0)], [], [(0, 1, 3, 2)])
_uv = me_plane_001.uv_layers.new(name='UVMap')
_uv.uv.foreach_set('vector', [0.0, 0.0, 1.0, 0.0, 1.0, 1.0, 0.0, 1.0])
me_plane_001.materials.append(mat_material_002)
me_plane_001.update()
me_plane_002 = bpy.data.meshes.new('Plane.002')
me_plane_002.from_pydata([(-1.0, -1.0, 0.0), (1.0, -1.0, 0.0), (-1.0, 1.0, 0.0), (1.0, 1.0, 0.0)], [], [(0, 1, 3, 2)])
me_plane_002.polygons.foreach_set('use_smooth', [True] * 1)
_uv = me_plane_002.uv_layers.new(name='UVMap.001')
_uv.uv.foreach_set('vector', [0.0, 0.0, 1.0, 0.0, 1.0, 1.0, 0.0, 1.0])
me_plane_002.materials.append(mat_material_003)
me_plane_002.update()
me_plane_003 = bpy.data.meshes.new('Plane.003')
me_plane_003.from_pydata([(-1.0, -1.0, 0.0), (1.0, -1.0, 0.0), (-1.0, 1.0, 0.0), (1.0, 1.0, 0.0)], [], [(0, 1, 3, 2)])
me_plane_003.polygons.foreach_set('use_smooth', [True] * 1)
_uv = me_plane_003.uv_layers.new(name='UVMap.001')
_uv.uv.foreach_set('vector', [0.0, 0.0, 1.0, 0.0, 1.0, 1.0, 0.0, 1.0])
me_plane_003.materials.append(mat_material_005)
me_plane_003.update()
me_plane_005 = bpy.data.meshes.new('Plane.005')
me_plane_005.from_pydata([(-1.0, -1.0, 0.0), (1.0, -1.0, 0.0), (-1.0, 1.0, 0.0), (1.0, 1.0, 0.0)], [], [(0, 1, 3, 2)])
me_plane_005.polygons.foreach_set('use_smooth', [True] * 1)
_uv = me_plane_005.uv_layers.new(name='UVMap.001')
_uv.uv.foreach_set('vector', [0.0, 0.0, 1.0, 0.0, 1.0, 1.0, 0.0, 1.0])
me_plane_005.materials.append(mat_material_006)
me_plane_005.update()
me_plane_006 = bpy.data.meshes.new('Plane.006')
me_plane_006.from_pydata([(-1.0, -1.0, 0.0), (1.0, -1.0, 0.0), (-1.0, 1.0, 0.0), (1.0, 1.0, 0.0)], [], [(0, 1, 3, 2)])
me_plane_006.polygons.foreach_set('use_smooth', [True] * 1)
_uv = me_plane_006.uv_layers.new(name='UVMap.001')
_uv.uv.foreach_set('vector', [0.0, 0.0, 1.0, 0.0, 1.0, 1.0, 0.0, 1.0])
me_plane_006.materials.append(mat_material_007)
me_plane_006.update()
me_plane_007 = bpy.data.meshes.new('Plane.007')
me_plane_007.from_pydata([(-1.0, -1.0, 0.0), (1.0, -1.0, 0.0), (-1.0, 1.0, 0.0), (1.0, 1.0, 0.0)], [], [(0, 1, 3, 2)])
me_plane_007.polygons.foreach_set('use_smooth', [True] * 1)
_uv = me_plane_007.uv_layers.new(name='UVMap.001')
_uv.uv.foreach_set('vector', [0.0, 0.0, 1.0, 0.0, 1.0, 1.0, 0.0, 1.0])
me_plane_007.materials.append(mat_material_008)
me_plane_007.update()
me_plane_008 = bpy.data.meshes.new('Plane.008')
me_plane_008.from_pydata([(-1.0, -1.0, 0.0), (1.0, -1.0, 0.0), (-1.0, 1.0, 0.0), (1.0, 1.0, 0.0)], [], [(0, 1, 3, 2)])
me_plane_008.polygons.foreach_set('use_smooth', [True] * 1)
_uv = me_plane_008.uv_layers.new(name='UVMap.001')
_uv.uv.foreach_set('vector', [0.0, 0.0, 1.0, 0.0, 1.0, 1.0, 0.0, 1.0])
me_plane_008.materials.append(mat_material_009)
me_plane_008.update()
me_plane_009 = bpy.data.meshes.new('Plane.009')
me_plane_009.from_pydata([(-1.0, -1.0, 0.0), (1.0, -1.0, 0.0), (-1.0, 1.0, 0.0), (1.0, 1.0, 0.0)], [], [(0, 1, 3, 2)])
me_plane_009.polygons.foreach_set('use_smooth', [True] * 1)
_uv = me_plane_009.uv_layers.new(name='UVMap.001')
_uv.uv.foreach_set('vector', [0.0, 0.0, 1.0, 0.0, 1.0, 1.0, 0.0, 1.0])
me_plane_009.materials.append(mat_material_010)
me_plane_009.update()
me_plane_010 = bpy.data.meshes.new('Plane.010')
me_plane_010.from_pydata([(-1.0, -1.0, 0.0), (1.0, -1.0, 0.0), (-1.0, 1.0, 0.0), (1.0, 1.0, 0.0)], [], [(0, 1, 3, 2)])
me_plane_010.polygons.foreach_set('use_smooth', [True] * 1)
_uv = me_plane_010.uv_layers.new(name='UVMap.001')
_uv.uv.foreach_set('vector', [0.0, 0.0, 1.0, 0.0, 1.0, 1.0, 0.0, 1.0])
me_plane_010.materials.append(mat_material_011)
me_plane_010.update()
me_plane_011 = bpy.data.meshes.new('Plane.011')
me_plane_011.from_pydata([(-1.0, -1.0, 0.0), (1.0, -1.0, 0.0), (-1.0, 1.0, 0.0), (1.0, 1.0, 0.0)], [], [(0, 1, 3, 2)])
me_plane_011.polygons.foreach_set('use_smooth', [True] * 1)
_uv = me_plane_011.uv_layers.new(name='UVMap.001')
_uv.uv.foreach_set('vector', [0.0, 0.0, 1.0, 0.0, 1.0, 1.0, 0.0, 1.0])
me_plane_011.materials.append(mat_material_012)
me_plane_011.update()
me_plane_012 = bpy.data.meshes.new('Plane.012')
me_plane_012.from_pydata([(-1.0, -1.0, 0.0), (1.0, -1.0, 0.0), (-1.0, 1.0, 0.0), (1.0, 1.0, 0.0)], [], [(0, 1, 3, 2)])
me_plane_012.polygons.foreach_set('use_smooth', [True] * 1)
_uv = me_plane_012.uv_layers.new(name='UVMap.001')
_uv.uv.foreach_set('vector', [0.0, 0.0, 1.0, 0.0, 1.0, 1.0, 0.0, 1.0])
me_plane_012.materials.append(mat_slide_position_in_pixel__positive_only)
me_plane_012.update()
me_plane_013 = bpy.data.meshes.new('Plane.013')
me_plane_013.from_pydata([(-1.0, -1.0, 0.0), (1.0, -1.0, 0.0), (-1.0, 1.0, 0.0), (1.0, 1.0, 0.0)], [], [(0, 1, 3, 2)])
me_plane_013.polygons.foreach_set('use_smooth', [True] * 1)
_uv = me_plane_013.uv_layers.new(name='UVMap.001')
_uv.uv.foreach_set('vector', [0.0, 0.0, 1.0, 0.0, 1.0, 1.0, 0.0, 1.0])
me_plane_013.materials.append(mat_material_014)
me_plane_013.update()
me_plane_014 = bpy.data.meshes.new('Plane.014')
me_plane_014.from_pydata([(-1.0, -1.0, 0.0), (1.0, -1.0, 0.0), (-1.0, 1.0, 0.0), (1.0, 1.0, 0.0)], [], [(0, 1, 3, 2)])
me_plane_014.polygons.foreach_set('use_smooth', [True] * 1)
_uv = me_plane_014.uv_layers.new(name='UVMap.001')
_uv.uv.foreach_set('vector', [0.0, 0.0, 1.0, 0.0, 1.0, 1.0, 0.0, 1.0])
me_plane_014.materials.append(mat_material_015)
me_plane_014.update()
me_plane_015 = bpy.data.meshes.new('Plane.015')
me_plane_015.from_pydata([(-1.0, -1.0, 0.0), (1.0, -1.0, 0.0), (-1.0, 1.0, 0.0), (1.0, 1.0, 0.0)], [], [(0, 1, 3, 2)])
me_plane_015.polygons.foreach_set('use_smooth', [True] * 1)
_uv = me_plane_015.uv_layers.new(name='UVMap.001')
_uv.uv.foreach_set('vector', [0.0, 0.0, 1.0, 0.0, 1.0, 1.0, 0.0, 1.0])
me_plane_015.materials.append(mat_slide_position_in_pixel__positive_only__001)
me_plane_015.update()
me_plane_016 = bpy.data.meshes.new('Plane.016')
me_plane_016.from_pydata([(-1.0, -1.0, 0.0), (1.0, -1.0, 0.0), (-1.0, 1.0, 0.0), (1.0, 1.0, 0.0)], [], [(0, 1, 3, 2)])
me_plane_016.polygons.foreach_set('use_smooth', [True] * 1)
_uv = me_plane_016.uv_layers.new(name='UVMap.001')
_uv.uv.foreach_set('vector', [0.0, 0.0, 1.0, 0.0, 1.0, 1.0, 0.0, 1.0])
me_plane_016.materials.append(mat_material_013)
me_plane_016.update()
me_plane_017 = bpy.data.meshes.new('Plane.017')
me_plane_017.from_pydata([(-1.0, -1.0, 0.0), (1.0, -1.0, 0.0), (-1.0, 1.0, 0.0), (1.0, 1.0, 0.0)], [], [(0, 1, 3, 2)])
me_plane_017.polygons.foreach_set('use_smooth', [True] * 1)
_uv = me_plane_017.uv_layers.new(name='UVMap.001')
_uv.uv.foreach_set('vector', [0.0, 0.0, 1.0, 0.0, 1.0, 1.0, 0.0, 1.0])
me_plane_017.materials.append(mat_material_016)
me_plane_017.update()
me_plane_018 = bpy.data.meshes.new('Plane.018')
me_plane_018.from_pydata([(-1.0, -1.0, 0.0), (1.0, -1.0, 0.0), (-1.0, 1.0, 0.0), (1.0, 1.0, 0.0)], [], [(0, 1, 3, 2)])
me_plane_018.polygons.foreach_set('use_smooth', [True] * 1)
_uv = me_plane_018.uv_layers.new(name='UVMap.001')
_uv.uv.foreach_set('vector', [0.0, 0.0, 1.0, 0.0, 1.0, 1.0, 0.0, 1.0])
me_plane_018.materials.append(mat_material_017)
me_plane_018.update()
me_plane_019 = bpy.data.meshes.new('Plane.019')
me_plane_019.from_pydata([(-1.0, -1.0, 0.0), (1.0, -1.0, 0.0), (-1.0, 1.0, 0.0), (1.0, 1.0, 0.0)], [], [(0, 1, 3, 2)])
me_plane_019.polygons.foreach_set('use_smooth', [True] * 1)
_uv = me_plane_019.uv_layers.new(name='UVMap.001')
_uv.uv.foreach_set('vector', [0.0, 0.0, 1.0, 0.0, 1.0, 1.0, 0.0, 1.0])
me_plane_019.materials.append(mat_material_018)
me_plane_019.update()
me_plane_020 = bpy.data.meshes.new('Plane.020')
me_plane_020.from_pydata([(-1.0, -1.0, 0.0), (1.0, -1.0, 0.0), (-1.0, 1.0, 0.0), (1.0, 1.0, 0.0)], [], [(0, 1, 3, 2)])
me_plane_020.polygons.foreach_set('use_smooth', [True] * 1)
_uv = me_plane_020.uv_layers.new(name='UVMap.001')
_uv.uv.foreach_set('vector', [0.0, 0.0, 1.0, 0.0, 1.0, 1.0, 0.0, 1.0])
me_plane_020.materials.append(mat_material_019)
me_plane_020.update()
me_plane_021 = bpy.data.meshes.new('Plane.021')
me_plane_021.from_pydata([(-1.0, -1.0, 0.0), (1.0, -1.0, 0.0), (-1.0, 1.0, 0.0), (1.0, 1.0, 0.0)], [], [(0, 1, 3, 2)])
me_plane_021.polygons.foreach_set('use_smooth', [True] * 1)
_uv = me_plane_021.uv_layers.new(name='UVMap.001')
_uv.uv.foreach_set('vector', [0.0, 0.0, 1.0, 0.0, 1.0, 1.0, 0.0, 1.0])
me_plane_021.materials.append(mat_material_020)
me_plane_021.update()
me_plane_022 = bpy.data.meshes.new('Plane.022')
me_plane_022.from_pydata([(-1.0, -1.0, 0.0), (1.0, -1.0, 0.0), (-1.0, 1.0, 0.0), (1.0, 1.0, 0.0)], [], [(0, 1, 3, 2)])
me_plane_022.polygons.foreach_set('use_smooth', [True] * 1)
_uv = me_plane_022.uv_layers.new(name='UVMap.001')
_uv.uv.foreach_set('vector', [0.0, 0.0, 1.0, 0.0, 1.0, 1.0, 0.0, 1.0])
me_plane_022.materials.append(mat_material_021)
me_plane_022.update()
me_plane_023 = bpy.data.meshes.new('Plane.023')
me_plane_023.from_pydata([(-1.0, -1.0, 0.0), (1.0, -1.0, 0.0), (-1.0, 1.0, 0.0), (1.0, 1.0, 0.0)], [], [(0, 1, 3, 2)])
me_plane_023.polygons.foreach_set('use_smooth', [True] * 1)
_uv = me_plane_023.uv_layers.new(name='UVMap.001')
_uv.uv.foreach_set('vector', [0.0, 0.0, 1.0, 0.0, 1.0, 1.0, 0.0, 1.0])
me_plane_023.materials.append(mat_material_022)
me_plane_023.update()
me_plane_024 = bpy.data.meshes.new('Plane.024')
me_plane_024.from_pydata([(-1.0, -1.0, 0.0), (1.0, -1.0, 0.0), (-1.0, 1.0, 0.0), (1.0, 1.0, 0.0)], [], [(0, 1, 3, 2)])
me_plane_024.polygons.foreach_set('use_smooth', [True] * 1)
_uv = me_plane_024.uv_layers.new(name='UVMap.001')
_uv.uv.foreach_set('vector', [0.0, 0.0, 1.0, 0.0, 1.0, 1.0, 0.0, 1.0])
me_plane_024.materials.append(mat_material_023)
me_plane_024.update()
me_plane_025 = bpy.data.meshes.new('Plane.025')
me_plane_025.from_pydata([(-1.0, -1.0, 0.0), (1.0, -1.0, 0.0), (-1.0, 1.0, 0.0), (1.0, 1.0, 0.0)], [], [(0, 1, 3, 2)])
me_plane_025.polygons.foreach_set('use_smooth', [True] * 1)
_uv = me_plane_025.uv_layers.new(name='UVMap.001')
_uv.uv.foreach_set('vector', [0.0, 0.0, 1.0, 0.0, 1.0, 1.0, 0.0, 1.0])
me_plane_025.materials.append(mat_material_024)
me_plane_025.update()
me_plane_026 = bpy.data.meshes.new('Plane.026')
me_plane_026.from_pydata([(-1.0, -1.0, 0.0), (1.0, -1.0, 0.0), (-1.0, 1.0, 0.0), (1.0, 1.0, 0.0)], [], [(0, 1, 3, 2)])
me_plane_026.polygons.foreach_set('use_smooth', [True] * 1)
_uv = me_plane_026.uv_layers.new(name='UVMap.001')
_uv.uv.foreach_set('vector', [0.0, 0.0, 1.0, 0.0, 1.0, 1.0, 0.0, 1.0])
me_plane_026.materials.append(mat_material_025)
me_plane_026.update()
me_plane_027 = bpy.data.meshes.new('Plane.027')
me_plane_027.from_pydata([(-1.0, -1.0, 0.0), (1.0, -1.0, 0.0), (-1.0, 1.0, 0.0), (1.0, 1.0, 0.0)], [], [(0, 1, 3, 2)])
me_plane_027.polygons.foreach_set('use_smooth', [True] * 1)
_uv = me_plane_027.uv_layers.new(name='UVMap.001')
_uv.uv.foreach_set('vector', [0.0, 0.0, 1.0, 0.0, 1.0, 1.0, 0.0, 1.0])
me_plane_027.materials.append(mat_material_026)
me_plane_027.update()
me_plane_028 = bpy.data.meshes.new('Plane.028')
me_plane_028.from_pydata([(-1.0, -1.0, 0.0), (1.0, -1.0, 0.0), (-1.0, 1.0, 0.0), (1.0, 1.0, 0.0)], [], [(0, 1, 3, 2)])
me_plane_028.polygons.foreach_set('use_smooth', [True] * 1)
_uv = me_plane_028.uv_layers.new(name='UVMap.001')
_uv.uv.foreach_set('vector', [0.0, 0.0, 1.0, 0.0, 1.0, 1.0, 0.0, 1.0])
me_plane_028.materials.append(mat_material_027)
me_plane_028.update()
me_plane_029 = bpy.data.meshes.new('Plane.029')
me_plane_029.from_pydata([(-1.0, -1.0, 0.0), (1.0, -1.0, 0.0), (-1.0, 1.0, 0.0), (1.0, 1.0, 0.0)], [], [(0, 1, 3, 2)])
me_plane_029.polygons.foreach_set('use_smooth', [True] * 1)
_uv = me_plane_029.uv_layers.new(name='UVMap.001')
_uv.uv.foreach_set('vector', [0.0, 0.0, 1.0, 0.0, 1.0, 1.0, 0.0, 1.0])
me_plane_029.materials.append(mat_material_028)
me_plane_029.update()
me_plane_030 = bpy.data.meshes.new('Plane.030')
me_plane_030.from_pydata([(-1.0, -1.0, 0.0), (1.0, -1.0, 0.0), (-1.0, 1.0, 0.0), (1.0, 1.0, 0.0)], [], [(0, 1, 3, 2)])
me_plane_030.polygons.foreach_set('use_smooth', [True] * 1)
_uv = me_plane_030.uv_layers.new(name='UVMap.001')
_uv.uv.foreach_set('vector', [0.0, 0.0, 1.0, 0.0, 1.0, 1.0, 0.0, 1.0])
me_plane_030.materials.append(mat_material_029)
me_plane_030.update()
me_plane_031 = bpy.data.meshes.new('Plane.031')
me_plane_031.from_pydata([(-1.0, -1.0, 0.0), (1.0, -1.0, 0.0), (-1.0, 1.0, 0.0), (1.0, 1.0, 0.0)], [], [(0, 1, 3, 2)])
me_plane_031.polygons.foreach_set('use_smooth', [True] * 1)
_uv = me_plane_031.uv_layers.new(name='UVMap.001')
_uv.uv.foreach_set('vector', [0.0, 0.0, 1.0, 0.0, 1.0, 1.0, 0.0, 1.0])
me_plane_031.materials.append(mat_material_030)
me_plane_031.update()
me_plane_032 = bpy.data.meshes.new('Plane.032')
me_plane_032.from_pydata([(-1.0, -1.0, 0.0), (1.0, -1.0, 0.0), (-1.0, 1.0, 0.0), (1.0, 1.0, 0.0)], [], [(0, 1, 3, 2)])
me_plane_032.polygons.foreach_set('use_smooth', [True] * 1)
_uv = me_plane_032.uv_layers.new(name='UVMap.001')
_uv.uv.foreach_set('vector', [0.0, 0.0, 1.0, 0.0, 1.0, 1.0, 0.0, 1.0])
me_plane_032.materials.append(mat_material_031)
me_plane_032.update()
me_plane_033 = bpy.data.meshes.new('Plane.033')
me_plane_033.from_pydata([(-1.0, -1.0, 0.0), (1.0, -1.0, 0.0), (-1.0, 1.0, 0.0), (1.0, 1.0, 0.0)], [], [(0, 1, 3, 2)])
me_plane_033.polygons.foreach_set('use_smooth', [True] * 1)
_uv = me_plane_033.uv_layers.new(name='UVMap.001')
_uv.uv.foreach_set('vector', [0.0, 0.0, 1.0, 0.0, 1.0, 1.0, 0.0, 1.0])
me_plane_033.materials.append(mat_material_032)
me_plane_033.update()
me_plane_034 = bpy.data.meshes.new('Plane.034')
me_plane_034.from_pydata([(-1.0, -1.0, 0.0), (1.0, -1.0, 0.0), (-1.0, 1.0, 0.0), (1.0, 1.0, 0.0)], [], [(0, 1, 3, 2)])
me_plane_034.polygons.foreach_set('use_smooth', [True] * 1)
_uv = me_plane_034.uv_layers.new(name='UVMap.001')
_uv.uv.foreach_set('vector', [0.0, 0.0, 1.0, 0.0, 1.0, 1.0, 0.0, 1.0])
me_plane_034.materials.append(mat_material_033)
me_plane_034.update()
me_plane_035 = bpy.data.meshes.new('Plane.035')
me_plane_035.from_pydata([(-1.0, -1.0, 0.0), (1.0, -1.0, 0.0), (-1.0, 1.0, 0.0), (1.0, 1.0, 0.0)], [], [(0, 1, 3, 2)])
me_plane_035.polygons.foreach_set('use_smooth', [True] * 1)
_uv = me_plane_035.uv_layers.new(name='UVMap.001')
_uv.uv.foreach_set('vector', [0.0, 0.0, 1.0, 0.0, 1.0, 1.0, 0.0, 1.0])
me_plane_035.materials.append(mat_material_034)
me_plane_035.update()
me_plane_036 = bpy.data.meshes.new('Plane.036')
me_plane_036.from_pydata([(-1.0, -1.0, 0.0), (1.0, -1.0, 0.0), (-1.0, 1.0, 0.0), (1.0, 1.0, 0.0)], [], [(0, 1, 3, 2)])
me_plane_036.polygons.foreach_set('use_smooth', [True] * 1)
_uv = me_plane_036.uv_layers.new(name='UVMap.001')
_uv.uv.foreach_set('vector', [0.0, 0.0, 1.0, 0.0, 1.0, 1.0, 0.0, 1.0])
me_plane_036.materials.append(mat_material_035)
me_plane_036.update()
me_plane_037 = bpy.data.meshes.new('Plane.037')
me_plane_037.from_pydata([(-1.0, -1.0, 0.0), (1.0, -1.0, 0.0), (-1.0, 1.0, 0.0), (1.0, 1.0, 0.0)], [], [(0, 1, 3, 2)])
me_plane_037.polygons.foreach_set('use_smooth', [True] * 1)
_uv = me_plane_037.uv_layers.new(name='UVMap.001')
_uv.uv.foreach_set('vector', [0.0, 0.0, 1.0, 0.0, 1.0, 1.0, 0.0, 1.0])
me_plane_037.materials.append(mat_material_036)
me_plane_037.update()
me_plane_038 = bpy.data.meshes.new('Plane.038')
me_plane_038.from_pydata([(-1.0, -1.0, 0.0), (1.0, -1.0, 0.0), (-1.0, 1.0, 0.0), (1.0, 1.0, 0.0)], [], [(0, 1, 3, 2)])
me_plane_038.polygons.foreach_set('use_smooth', [True] * 1)
_uv = me_plane_038.uv_layers.new(name='UVMap.001')
_uv.uv.foreach_set('vector', [0.0, 0.0, 1.0, 0.0, 1.0, 1.0, 0.0, 1.0])
me_plane_038.materials.append(mat_material_037)
me_plane_038.update()
me_plane_039 = bpy.data.meshes.new('Plane.039')
me_plane_039.from_pydata([(-1.0, -1.0, 0.0), (1.0, -1.0, 0.0), (-1.0, 1.0, 0.0), (1.0, 1.0, 0.0)], [], [(0, 1, 3, 2)])
me_plane_039.polygons.foreach_set('use_smooth', [True] * 1)
_uv = me_plane_039.uv_layers.new(name='UVMap.001')
_uv.uv.foreach_set('vector', [0.0, 0.0, 1.0, 0.0, 1.0, 1.0, 0.0, 1.0])
me_plane_039.materials.append(mat_material_038)
me_plane_039.update()
me_plane_040 = bpy.data.meshes.new('Plane.040')
me_plane_040.from_pydata([(-1.0, -1.0, 0.0), (1.0, -1.0, 0.0), (-1.0, 1.0, 0.0), (1.0, 1.0, 0.0)], [], [(0, 1, 3, 2)])
me_plane_040.polygons.foreach_set('use_smooth', [True] * 1)
_uv = me_plane_040.uv_layers.new(name='UVMap.001')
_uv.uv.foreach_set('vector', [0.0, 0.0, 1.0, 0.0, 1.0, 1.0, 0.0, 1.0])
me_plane_040.materials.append(mat_material_039)
me_plane_040.update()
me_plane_041 = bpy.data.meshes.new('Plane.041')
me_plane_041.from_pydata([(-1.0, -1.0, 0.0), (1.0, -1.0, 0.0), (-1.0, 1.0, 0.0), (1.0, 1.0, 0.0)], [], [(0, 1, 3, 2)])
me_plane_041.polygons.foreach_set('use_smooth', [True] * 1)
_uv = me_plane_041.uv_layers.new(name='UVMap.001')
_uv.uv.foreach_set('vector', [0.0, 0.0, 1.0, 0.0, 1.0, 1.0, 0.0, 1.0])
me_plane_041.materials.append(mat_material_040)
me_plane_041.update()
me_plane_042 = bpy.data.meshes.new('Plane.042')
me_plane_042.from_pydata([(-1.0, -1.0, 0.0), (1.0, -1.0, 0.0), (-1.0, 1.0, 0.0), (1.0, 1.0, 0.0)], [], [(0, 1, 3, 2)])
me_plane_042.polygons.foreach_set('use_smooth', [True] * 1)
_uv = me_plane_042.uv_layers.new(name='UVMap.001')
_uv.uv.foreach_set('vector', [0.0, 0.0, 1.0, 0.0, 1.0, 1.0, 0.0, 1.0])
me_plane_042.materials.append(mat_material_041)
me_plane_042.update()

# ---- objects
ob_camera = bpy.data.objects.new('Camera', cam_camera)
ob_blackground = bpy.data.objects.new('Blackground', me_plane_004)
ob_plane = bpy.data.objects.new('Plane', me_plane)
ob_plane_001 = bpy.data.objects.new('Plane.001', me_plane_001)
ob_plane_002 = bpy.data.objects.new('Plane.002', me_plane_002)
ob_plane_003 = bpy.data.objects.new('Plane.003', me_plane_003)
ob_plane_004 = bpy.data.objects.new('Plane.004', me_plane_005)
ob_plane_005 = bpy.data.objects.new('Plane.005', me_plane_006)
ob_plane_006 = bpy.data.objects.new('Plane.006', me_plane_007)
ob_plane_007 = bpy.data.objects.new('Plane.007', me_plane_008)
ob_plane_008 = bpy.data.objects.new('Plane.008', me_plane_009)
ob_plane_009 = bpy.data.objects.new('Plane.009', me_plane_010)
ob_plane_010 = bpy.data.objects.new('Plane.010', me_plane_011)
ob_plane_011 = bpy.data.objects.new('Plane.011', me_plane_012)
ob_plane_012 = bpy.data.objects.new('Plane.012', me_plane_013)
ob_plane_013 = bpy.data.objects.new('Plane.013', me_plane_014)
ob_plane_014 = bpy.data.objects.new('Plane.014', me_plane_015)
ob_plane_015 = bpy.data.objects.new('Plane.015', me_plane_016)
ob_plane_016 = bpy.data.objects.new('Plane.016', me_plane_017)
ob_plane_017 = bpy.data.objects.new('Plane.017', me_plane_018)
ob_plane_018 = bpy.data.objects.new('Plane.018', me_plane_019)
ob_plane_019 = bpy.data.objects.new('Plane.019', me_plane_020)
ob_plane_020 = bpy.data.objects.new('Plane.020', me_plane_021)
ob_plane_021 = bpy.data.objects.new('Plane.021', me_plane_022)
ob_plane_022 = bpy.data.objects.new('Plane.022', me_plane_023)
ob_plane_023 = bpy.data.objects.new('Plane.023', me_plane_024)
ob_plane_024 = bpy.data.objects.new('Plane.024', me_plane_025)
ob_plane_025 = bpy.data.objects.new('Plane.025', me_plane_026)
ob_plane_026 = bpy.data.objects.new('Plane.026', me_plane_027)
ob_plane_027 = bpy.data.objects.new('Plane.027', me_plane_028)
ob_plane_028 = bpy.data.objects.new('Plane.028', me_plane_029)
ob_plane_029 = bpy.data.objects.new('Plane.029', me_plane_030)
ob_plane_030 = bpy.data.objects.new('Plane.030', me_plane_031)
ob_plane_031 = bpy.data.objects.new('Plane.031', me_plane_032)
ob_plane_032 = bpy.data.objects.new('Plane.032', me_plane_033)
ob_plane_033 = bpy.data.objects.new('Plane.033', me_plane_034)
ob_plane_034 = bpy.data.objects.new('Plane.034', me_plane_035)
ob_plane_035 = bpy.data.objects.new('Plane.035', me_plane_036)
ob_plane_036 = bpy.data.objects.new('Plane.036', me_plane_037)
ob_plane_037 = bpy.data.objects.new('Plane.037', me_plane_038)
ob_plane_038 = bpy.data.objects.new('Plane.038', me_plane_039)
ob_plane_039 = bpy.data.objects.new('Plane.039', me_plane_040)
ob_plane_040 = bpy.data.objects.new('Plane.040', me_plane_041)
ob_plane_041 = bpy.data.objects.new('Plane.041', me_plane_042)

# ---- transforms, parenting, visibility, modifiers, constraints
ob_camera.location = (0.0, 0.0, 32.9)
ob_camera.lock_rotations_4d = False
ob_camera.empty_display_type = 'ARROWS'
ob_camera.color = (0.0, 0.0, 0.0, 0.0)
ob_camera.display_type = 'WIRE'
ob_camera.lineart.crease_threshold = 0.0
ob_blackground.location = (0.0, 0.0, -1.374)
ob_blackground.scale = (12.51, 7.073, 7.073)
ob_plane.location = (-8.783, 5.505, -0.3851)
ob_plane_001.location = (-10.78, 5.463, -0.225)
ob_plane_002.location = (-6.719, 5.534, -0.5124)
ob_plane_002.instance_type = 'VERTS'
ob_plane_003.location = (-10.83, 3.322, -0.5124)
ob_plane_003.instance_type = 'VERTS'
ob_plane_004.location = (-4.48, 5.498, -0.5124)
ob_plane_004.instance_type = 'VERTS'
ob_plane_005.location = (-4.534, 3.331, -0.5124)
ob_plane_005.instance_type = 'VERTS'
ob_plane_006.location = (-4.008, 1.192, -0.5124)
ob_plane_006.instance_type = 'VERTS'
ob_plane_007.location = (-4.086, -0.9883, -0.5124)
ob_plane_007.instance_type = 'VERTS'
ob_plane_008.location = (-4.155, -3.071, -0.5124)
ob_plane_008.instance_type = 'VERTS'
ob_plane_009.location = (-2.252, 5.503, -0.5124)
ob_plane_009.instance_type = 'VERTS'
ob_plane_010.location = (-2.252, 3.422, -0.5124)
ob_plane_010.instance_type = 'VERTS'
ob_plane_011.location = (-1.675, 1.203, -0.5124)
ob_plane_011.instance_type = 'VERTS'
ob_plane_012.location = (0.07967, 5.554, -0.5124)
ob_plane_012.instance_type = 'VERTS'
ob_plane_013.location = (-1.675, -1.045, -0.5124)
ob_plane_013.instance_type = 'VERTS'
ob_plane_014.location = (-1.751, -3.165, -0.5124)
ob_plane_014.instance_type = 'VERTS'
ob_plane_015.location = (0.5567, 1.14, -0.5124)
ob_plane_015.instance_type = 'VERTS'
ob_plane_016.location = (0.03725, 3.382, -0.5124)
ob_plane_016.instance_type = 'VERTS'
ob_plane_017.location = (4.966, 1.096, -0.5124)
ob_plane_017.instance_type = 'VERTS'
ob_plane_018.location = (0.5354, -0.9886, -0.5124)
ob_plane_018.instance_type = 'VERTS'
ob_plane_019.location = (0.4716, -3.011, -0.5124)
ob_plane_019.instance_type = 'VERTS'
ob_plane_020.location = (4.935, -1.049, -0.5124)
ob_plane_020.instance_type = 'VERTS'
ob_plane_021.location = (2.805, 1.183, -0.5124)
ob_plane_021.instance_type = 'VERTS'
ob_plane_022.location = (2.274, 5.619, -0.5124)
ob_plane_022.instance_type = 'VERTS'
ob_plane_023.location = (2.713, -0.9622, -0.5124)
ob_plane_023.instance_type = 'VERTS'
ob_plane_024.location = (2.621, -3.016, -0.5124)
ob_plane_024.instance_type = 'VERTS'
ob_plane_025.location = (7.131, 1.112, -0.5124)
ob_plane_025.instance_type = 'VERTS'
ob_plane_026.location = (7.131, -1.059, -0.5124)
ob_plane_026.instance_type = 'VERTS'
ob_plane_027.location = (7.029, -3.23, -0.5124)
ob_plane_027.instance_type = 'VERTS'
ob_plane_028.location = (9.175, -3.205, -0.5124)
ob_plane_028.instance_type = 'VERTS'
ob_plane_029.location = (9.277, -1.034, -0.5124)
ob_plane_029.instance_type = 'VERTS'
ob_plane_030.location = (9.277, 1.137, -0.5124)
ob_plane_030.instance_type = 'VERTS'
ob_plane_031.location = (-10.73, 1.064, -0.5124)
ob_plane_031.instance_type = 'VERTS'
ob_plane_032.location = (-10.73, -1.107, -0.5124)
ob_plane_032.instance_type = 'VERTS'
ob_plane_033.location = (-10.83, -3.278, -0.5124)
ob_plane_033.instance_type = 'VERTS'
ob_plane_034.location = (-8.488, 1.027, -0.5124)
ob_plane_034.instance_type = 'VERTS'
ob_plane_035.location = (-8.488, -1.016, -0.5124)
ob_plane_035.instance_type = 'VERTS'
ob_plane_036.location = (-8.61, -3.131, -0.5124)
ob_plane_036.instance_type = 'VERTS'
ob_plane_037.location = (-6.18, 0.974, -0.5124)
ob_plane_037.instance_type = 'VERTS'
ob_plane_038.location = (-6.217, -1.159, -0.5124)
ob_plane_038.instance_type = 'VERTS'
ob_plane_039.location = (-6.364, -3.182, -0.5124)
ob_plane_039.instance_type = 'VERTS'
ob_plane_040.location = (5.575, 4.419, -0.5124)
ob_plane_040.scale = (2.051, 2.051, 2.051)
ob_plane_040.instance_type = 'VERTS'
ob_plane_041.location = (9.789, 4.441, -0.5124)
ob_plane_041.scale = (2.051, 2.051, 2.051)
ob_plane_041.instance_type = 'VERTS'

# ---- collection membership
col_collection.objects.link(ob_camera)
col_collection.objects.link(ob_blackground)
col_collection.objects.link(ob_plane)
col_collection.objects.link(ob_plane_001)
col_collection.objects.link(ob_plane_002)
col_collection.objects.link(ob_plane_003)
col_collection.objects.link(ob_plane_004)
col_collection.objects.link(ob_plane_005)
col_collection.objects.link(ob_plane_006)
col_collection.objects.link(ob_plane_007)
col_collection.objects.link(ob_plane_008)
col_collection.objects.link(ob_plane_009)
col_collection.objects.link(ob_plane_010)
col_collection.objects.link(ob_plane_011)
col_collection.objects.link(ob_plane_012)
col_collection.objects.link(ob_plane_013)
col_collection.objects.link(ob_plane_014)
col_collection.objects.link(ob_plane_015)
col_collection.objects.link(ob_plane_016)
col_collection.objects.link(ob_plane_017)
col_collection.objects.link(ob_plane_018)
col_collection.objects.link(ob_plane_019)
col_collection.objects.link(ob_plane_020)
col_collection.objects.link(ob_plane_021)
col_collection.objects.link(ob_plane_022)
col_collection.objects.link(ob_plane_023)
col_collection.objects.link(ob_plane_024)
col_collection.objects.link(ob_plane_025)
col_collection.objects.link(ob_plane_026)
col_collection.objects.link(ob_plane_027)
col_collection.objects.link(ob_plane_028)
col_collection.objects.link(ob_plane_029)
col_collection.objects.link(ob_plane_030)
col_collection.objects.link(ob_plane_031)
col_collection.objects.link(ob_plane_032)
col_collection.objects.link(ob_plane_033)
col_collection.objects.link(ob_plane_034)
col_collection.objects.link(ob_plane_035)
col_collection.objects.link(ob_plane_036)
col_collection.objects.link(ob_plane_037)
col_collection.objects.link(ob_plane_038)
col_collection.objects.link(ob_plane_039)
col_collection.objects.link(ob_plane_040)
col_collection.objects.link(ob_plane_041)

# ---- scene / render settings (as saved in the file)
scene.camera = ob_camera
scene.frame_start = 1; scene.frame_end = 20; scene.frame_set(11)
scene.render.engine = 'BLENDER_EEVEE_NEXT'
scene.render.resolution_percentage = 50
scene.cycles.samples = 32
bpy.context.view_layer.update()
